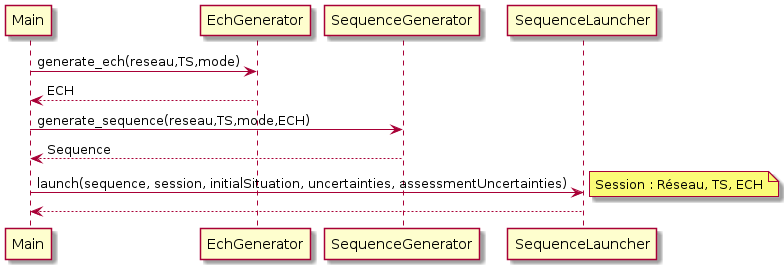

The diagram above was rendered by PlantUML. Its source (embedded in the PNG):
@startuml sd_design_main

Main  -> EchGenerator : generate_ech(reseau,TS,mode)
Main <-- EchGenerator : ECH

Main  -> SequenceGenerator : generate_sequence(reseau,TS,mode,ECH)
Main <-- SequenceGenerator : Sequence

Main  -> SequenceLauncher : launch(sequence, session, initialSituation, uncertainties, assessmentUncertainties)
note right
    Session : Réseau, TS, ECH
end note
Main <-- SequenceLauncher

@enduml